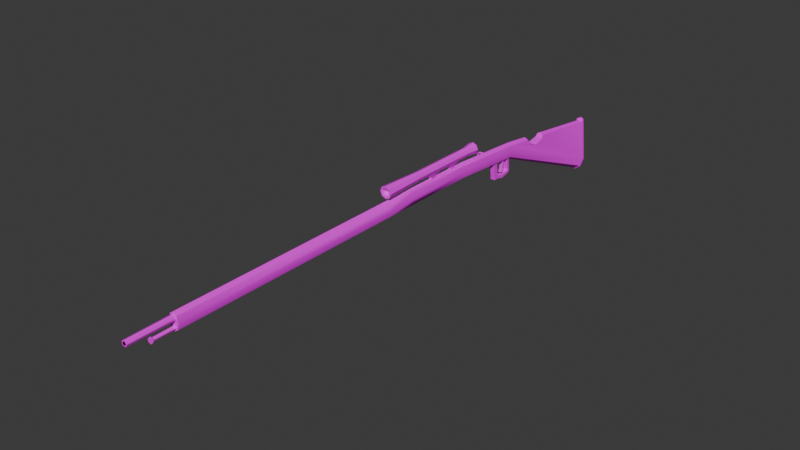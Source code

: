 # Source: musket.blend  (saved by Blender 4.0.36; exported with 4.5.12 LTS)
import bpy
from mathutils import Matrix  # noqa: F401  (used for matrix-valued properties, if any)

bpy.ops.wm.read_factory_settings(use_empty=True)
scene = bpy.context.scene
scene.name = 'Scene'

# ---- collections
col_collection = bpy.data.collections.new('Collection'); scene.collection.children.link(col_collection)

# ---- images (referenced by path relative to the original .blend; pixels are not part of the script)
import os
ASSET_DIR = os.environ.get("B2B_ASSET_DIR", "")  # directory of the original .blend (textures are referenced by path, not embedded)
HERE = os.path.dirname(os.path.abspath(__file__))  # packed textures are extracted next to this script under _unpacked/

def load_image(name, relpath, width, height, colorspace="sRGB"):
    """Load a texture the original file referenced (path relative to the .blend, or extracted next to this script)."""
    p = next((c for c in (os.path.join(HERE, relpath), os.path.join(ASSET_DIR, relpath)) if relpath and os.path.exists(c)), "")
    if p:
        img = bpy.data.images.load(p, check_existing=True)
        img.name = name
    else:  # same state as the original file: an image datablock whose file is absent (Cycles renders it pink)
        img = bpy.data.images.new(name, width, height)
        img.source = "FILE"
        img.filepath = "//" + (relpath or name)
    img.colorspace_settings.name = colorspace
    return img
img_imphenziapalette01_png = load_image('ImphenziaPalette01.png', 'ImphenziaPalette01.png', 1024, 1024, 'sRGB')

# ---- materials (node trees are filled in below, after node groups)
mat_material_001 = bpy.data.materials.new('Material.001')
mat_material_001.use_transparent_shadow = False
mat_outlines = bpy.data.materials.new('outlines')

# ---- node groups
ng_auto_smooth = bpy.data.node_groups.new('Auto Smooth', 'GeometryNodeTree')
_s = ng_auto_smooth.interface.new_socket(name='Geometry', in_out='OUTPUT', socket_type='NodeSocketGeometry')
_s = ng_auto_smooth.interface.new_socket(name='Geometry', in_out='INPUT', socket_type='NodeSocketGeometry')
_s = ng_auto_smooth.interface.new_socket(name='Angle', in_out='INPUT', socket_type='NodeSocketFloat')
_s.subtype = 'ANGLE'
_s.min_value = 0.0
_s.max_value = 3.142
ng_auto_smooth.is_modifier = True
_N = ng_auto_smooth.nodes; _L = ng_auto_smooth.links
n0 = _N.new('NodeGroupOutput'); n0.name = 'Group Output'; n0.location = (480, -100)
n1 = _N.new('NodeGroupInput'); n1.name = 'Group Input'; n1.location = (-420, -300)
n2 = _N.new('NodeGroupInput'); n2.name = 'Group Input.001'; n2.location = (-60, -100)
n3 = _N.new('GeometryNodeSetShadeSmooth'); n3.name = 'Set Shade Smooth'; n3.location = (120, -100)
n3.domain = 'EDGE'
n4 = _N.new('GeometryNodeSetShadeSmooth'); n4.name = 'Set Shade Smooth.001'; n4.location = (300, -100)
n5 = _N.new('GeometryNodeInputMeshEdgeAngle'); n5.name = 'Edge Angle'; n5.location = (-420, -220)
n6 = _N.new('GeometryNodeInputEdgeSmooth'); n6.name = 'Is Edge Smooth'; n6.location = (-60, -160)
n7 = _N.new('GeometryNodeInputShadeSmooth'); n7.name = 'Is Face Smooth'; n7.location = (-240, -340)
n8 = _N.new('FunctionNodeBooleanMath'); n8.name = 'Boolean Math'; n8.location = (-60, -220)
n9 = _N.new('FunctionNodeCompare'); n9.name = 'Compare'; n9.location = (-240, -180)
n9.operation = 'LESS_EQUAL'
_L.new(n5.outputs[0], n9.inputs[0])
_L.new(n4.outputs[0], n0.inputs[0])
_L.new(n1.outputs[1], n9.inputs[1])
_L.new(n9.outputs[0], n8.inputs[0])
_L.new(n7.outputs[0], n8.inputs[1])
_L.new(n2.outputs[0], n3.inputs[0])
_L.new(n6.outputs[0], n3.inputs[1])
_L.new(n3.outputs[0], n4.inputs[0])
_L.new(n8.outputs[0], n3.inputs[2])
n0.is_active_output = True

# ---- material node trees
mat_material_001.use_nodes = True; mat_material_001.node_tree.nodes.clear()
_N = mat_material_001.node_tree.nodes; _L = mat_material_001.node_tree.links
n0 = _N.new('ShaderNodeBsdfPrincipled'); n0.name = 'Principled BSDF'; n0.location = (10, 300)
n0.inputs[3].default_value = 1.45
n1 = _N.new('ShaderNodeOutputMaterial'); n1.name = 'Material Output'; n1.location = (300, 300)
n2 = _N.new('ShaderNodeTexImage'); n2.name = 'Image Texture'; n2.location = (-385, 40)
n2.image = img_imphenziapalette01_png
_L.new(n0.outputs[0], n1.inputs[0])
_L.new(n2.outputs[0], n0.inputs[0])
n1.is_active_output = True
mat_outlines.use_nodes = True; mat_outlines.node_tree.nodes.clear()
_N = mat_outlines.node_tree.nodes; _L = mat_outlines.node_tree.links
n0 = _N.new('ShaderNodeOutputMaterial'); n0.name = 'Material Output'; n0.location = (300, 300)
n0.target = 'CYCLES'
n1 = _N.new('ShaderNodeEmission'); n1.name = 'Emission'; n1.location = (10, 300)
n1.inputs[0].default_value = (0.0, 0.0, 0.0, 1.0)
n2 = _N.new('ShaderNodeOutputMaterial'); n2.name = 'Material Output.001'; n2.location = (0, 0)
n2.target = 'EEVEE'
n3 = _N.new('ShaderNodeMixShader'); n3.name = 'Mix Shader'; n3.location = (0, 0)
n3.label = 'Disable Shadow'
n3.hide = True
n4 = _N.new('ShaderNodeLightPath'); n4.name = 'Light Path'; n4.location = (0, 0)
n4.hide = True
n5 = _N.new('ShaderNodeBsdfTransparent'); n5.name = 'Transparent BSDF'; n5.location = (0, 0)
n5.hide = True
_L.new(n1.outputs[0], n0.inputs[0])
_L.new(n1.outputs[0], n3.inputs[1])
_L.new(n3.outputs[0], n2.inputs[0])
_L.new(n4.outputs[1], n3.inputs[0])
_L.new(n5.outputs[0], n3.inputs[2])
n0.is_active_output = True

# ---- world
world_world = bpy.data.worlds.new('World'); scene.world = world_world
world_world.use_nodes = True; world_world.node_tree.nodes.clear()
_N = world_world.node_tree.nodes; _L = world_world.node_tree.links
n0 = _N.new('ShaderNodeOutputWorld'); n0.name = 'World Output'; n0.location = (300, 300)
n1 = _N.new('ShaderNodeBackground'); n1.name = 'Background'; n1.location = (10, 300)
n1.inputs[0].default_value = (0.05088, 0.05088, 0.05088, 1.0)
_L.new(n1.outputs[0], n0.inputs[0])
n0.is_active_output = True
world_world.color = (0.05088, 0.05088, 0.05088)
world_world.use_sun_shadow = False
world_world.sun_shadow_jitter_overblur = 0.0

# ---- meshes
me_cylinder = bpy.data.meshes.new('Cylinder')
me_cylinder.from_pydata([(4.915e-08, 0.1507, -0.06811), (-3.228e-08, -0.09916, -0.06811), (-0.02882, 0.1507, -0.04816), (-0.02882, -0.09916, -0.04816), (-0.04076, 0.1507, 1.143e-08), (-0.04076, -0.09916, -8.078e-09), (-0.02882, 0.1507, 0.04816), (-0.02882, -0.09916, 0.04816), (4.915e-08, 0.1507, 0.06811), (-3.228e-08, -0.09916, 0.06811), (0.02882, 0.1507, 0.04816), (0.02882, -0.09916, 0.04816), (0.04076, 0.1507, 1.143e-08), (0.04076, -0.09916, -8.078e-09), (0.02882, 0.1507, -0.04816), (0.02882, -0.09916, -0.04816), (-6.436e-07, -1.975, -0.06811), (-0.02883, -1.975, -0.04816), (-0.04077, -1.975, -2.317e-07), (-0.02883, -1.975, 0.04816), (-6.436e-07, -1.975, 0.06811), (0.02882, -1.975, 0.04816), (0.04076, -1.975, -2.317e-07), (0.02882, -1.975, -0.04816), (2.444e-07, 0.75, -0.06811), (-0.02882, 0.75, -0.04816), (-0.04076, 0.75, 8.287e-08), (-0.02882, 0.75, 0.04816), (2.444e-07, 0.75, 0.06811), (0.02883, 0.75, 0.04816), (0.04076, 0.75, 8.287e-08), (0.02883, 0.75, -0.04816), (4.453e-07, 1.367, -0.1063), (-0.02882, 1.367, -0.08632), (-0.04076, 1.367, -0.03816), (-0.02882, 1.367, 0.01), (4.453e-07, 1.367, 0.02995), (0.02883, 1.367, 0.01), (0.04076, 1.367, -0.03816), (0.02883, 1.367, -0.08632), (1.605e-07, 2.401, -0.5404), (-0.04285, 2.406, -0.5111), (-0.06061, 2.416, -0.4404), (-0.02425, 2.427, -0.1166), (1.714e-07, 2.432, -0.1056), (0.02425, 2.427, -0.1166), (0.06061, 2.416, -0.4404), (0.04285, 2.406, -0.5111), (0.01899, 1.202, -0.1065), (0.01899, 1.202, -0.06856), (0.01899, 1.164, -0.1065), (0.01899, 1.164, -0.06856), (-0.01899, 1.202, -0.1065), (-0.01899, 1.202, -0.06856), (-0.01899, 1.164, -0.1065), (-0.01899, 1.164, -0.06856), (0.01899, 1.175, -0.1954), (0.01899, 1.213, -0.1954), (-0.01899, 1.175, -0.1954), (-0.01899, 1.213, -0.1954), (0.01899, 1.175, -0.2198), (0.01899, 1.213, -0.2198), (-0.01899, 1.175, -0.2198), (-0.01899, 1.213, -0.2198), (0.01899, 1.278, -0.2102), (-0.01899, 1.278, -0.2102), (0.01899, 1.278, -0.2346), (-0.01899, 1.278, -0.2346), (0.01899, 1.348, -0.1943), (-0.01899, 1.348, -0.1943), (0.01899, 1.348, -0.2187), (-0.01899, 1.348, -0.2187), (0.01899, 1.367, -0.1848), (-0.01899, 1.367, -0.1848), (0.01899, 1.367, -0.2092), (-0.01899, 1.367, -0.2092), (0.01899, 1.338, -0.09364), (-0.01899, 1.338, -0.09364), (0.01899, 1.357, -0.0841), (-0.01899, 1.357, -0.0841), (-0.016, 1.282, -0.06363), (-0.016, 1.282, -0.159), (-0.016, 1.295, -0.06363), (-0.016, 1.295, -0.159), (0.01756, 1.282, -0.06363), (0.01756, 1.282, -0.159), (0.01756, 1.295, -0.06363), (0.01756, 1.295, -0.159), (-0.016, 1.27, -0.1882), (-0.016, 1.283, -0.1882), (0.01756, 1.283, -0.1882), (0.01756, 1.27, -0.1882), (0.03457, 0.8066, 0.1349), (0.03355, -0.101, 0.1349), (0.02445, 0.8066, 0.1104), (0.02372, -0.101, 0.1111), (3.108e-07, 0.8066, 0.1003), (1.571e-08, -0.101, 0.1013), (0.02372, -0.101, 0.1586), (0.02445, 0.8066, 0.1593), (1.621e-08, -0.101, 0.1684), (3.108e-07, 0.8066, 0.1694), (-0.02372, -0.101, 0.1586), (-0.02445, 0.8066, 0.1593), (-0.03355, -0.101, 0.1349), (-0.03457, 0.8066, 0.1349), (-0.02372, -0.101, 0.1111), (-0.02445, 0.8066, 0.1104), (0.02445, 0.2487, 0.1104), (1.29e-07, 0.2487, 0.1003), (0.03457, 0.2487, 0.1349), (0.02445, 0.2487, 0.1593), (1.29e-07, 0.2487, 0.1694), (-0.02445, 0.2487, 0.1593), (-0.03457, 0.2487, 0.1349), (-0.02445, 0.2487, 0.1104), (0.03331, 0.9002, 0.1349), (0.02355, 0.9002, 0.1113), (3.425e-07, 0.9002, 0.1016), (0.02355, 0.9002, 0.1584), (3.425e-07, 0.9002, 0.1682), (-0.02355, 0.9002, 0.1584), (-0.03331, 0.9002, 0.1349), (-0.02355, 0.9002, 0.1113), (1.653e-07, 0.3603, 0.1071), (2.017e-07, 0.4718, 0.1071), (2.38e-07, 0.5834, 0.1071), (2.744e-07, 0.695, 0.1071), (0.02445, 0.695, 0.1071), (0.02445, 0.5834, 0.1071), (0.02445, 0.4718, 0.1071), (0.02445, 0.3603, 0.1071), (0.03457, 0.695, 0.1349), (0.03457, 0.5834, 0.1349), (0.03457, 0.4718, 0.1349), (0.03457, 0.3603, 0.1349), (0.02445, 0.695, 0.1593), (0.02445, 0.5834, 0.1593), (0.02445, 0.4718, 0.1593), (0.02445, 0.3603, 0.1593), (2.744e-07, 0.695, 0.1694), (2.38e-07, 0.5834, 0.1694), (2.017e-07, 0.4718, 0.1694), (1.653e-07, 0.3603, 0.1694), (-0.02445, 0.695, 0.1593), (-0.02445, 0.5834, 0.1593), (-0.02445, 0.4718, 0.1593), (-0.02445, 0.3603, 0.1593), (-0.03457, 0.695, 0.1349), (-0.03457, 0.5834, 0.1349), (-0.03457, 0.4718, 0.1349), (-0.03457, 0.3603, 0.1349), (-0.02445, 0.695, 0.1071), (-0.02445, 0.5834, 0.1071), (-0.02445, 0.4718, 0.1071), (-0.02445, 0.3603, 0.1071), (1.759e-07, 0.3889, 0.08047), (1.936e-07, 0.4432, 0.08047), (2.498e-07, 0.6151, 0.08047), (2.654e-07, 0.6633, 0.08047), (0.01055, 0.6633, 0.08047), (0.01055, 0.6151, 0.08047), (0.01191, 0.4432, 0.08047), (0.01191, 0.3889, 0.08047), (-0.01055, 0.6633, 0.08047), (-0.01055, 0.6151, 0.08047), (-0.01191, 0.4432, 0.08047), (-0.01191, 0.3889, 0.08047), (1.759e-07, 0.3889, 0.05823), (1.936e-07, 0.4432, 0.05823), (2.498e-07, 0.6151, 0.05823), (2.654e-07, 0.6633, 0.05823), (0.01055, 0.6633, 0.05823), (0.01055, 0.6151, 0.05823), (0.01191, 0.4432, 0.05823), (0.01191, 0.3889, 0.05823), (-0.01055, 0.6633, 0.05823), (-0.01055, 0.6151, 0.05823), (-0.01191, 0.4432, 0.05823), (-0.01191, 0.3889, 0.05823), (-7.671e-07, -2.325, 0.04758), (-6.459e-07, -1.953, 0.05076), (-0.01599, -2.325, 0.04096), (-0.01599, -1.953, 0.04414), (-0.02261, -2.325, 0.02497), (-0.02261, -1.953, 0.02815), (-0.01599, -2.325, 0.008985), (-0.01599, -1.953, 0.01217), (-7.671e-07, -2.325, 0.002364), (-6.459e-07, -1.953, 0.005544), (0.01599, -2.325, 0.008985), (0.01599, -1.953, 0.01217), (0.02261, -2.325, 0.02497), (0.02261, -1.953, 0.02815), (0.01599, -2.325, 0.04096), (0.01599, -1.953, 0.04414), (-7.035e-07, -2.137, -0.02817), (-6.318e-07, -1.917, -0.02629), (-0.009451, -2.137, -0.03209), (-0.009451, -1.917, -0.03021), (-0.01337, -2.137, -0.04154), (-0.01337, -1.917, -0.03966), (-0.009451, -2.137, -0.05099), (-0.009451, -1.917, -0.04911), (-7.035e-07, -2.137, -0.0549), (-6.318e-07, -1.917, -0.05302), (0.00945, -2.137, -0.05099), (0.00945, -1.917, -0.04911), (0.01336, -2.137, -0.04154), (0.01336, -1.917, -0.03966), (0.00945, -2.137, -0.03209), (0.00945, -1.917, -0.03021), (-6.806e-07, -2.147, -0.01759), (-0.01693, -2.147, -0.02461), (-0.02394, -2.147, -0.04154), (-0.01693, -2.147, -0.05847), (-6.806e-07, -2.147, -0.06548), (0.01693, -2.147, -0.05847), (0.02394, -2.147, -0.04154), (0.01693, -2.147, -0.02461), (-6.827e-07, -2.153, -0.01759), (-0.01693, -2.153, -0.02461), (-0.02394, -2.153, -0.04154), (-0.01693, -2.153, -0.05847), (-6.827e-07, -2.153, -0.06548), (0.01693, -2.153, -0.05847), (0.02394, -2.153, -0.04154), (0.01693, -2.153, -0.02461), (0.04717, 0.9002, 0.1349), (0.03336, 0.9002, 0.1015), (3.414e-07, 0.9002, 0.0877), (0.03336, 0.9002, 0.1682), (3.414e-07, 0.9002, 0.182), (-0.03335, 0.9002, 0.1682), (-0.04717, 0.9002, 0.1349), (-0.03335, 0.9002, 0.1015), (0.03331, 0.8848, 0.1349), (0.02355, 0.8848, 0.1113), (3.375e-07, 0.8848, 0.1016), (0.02355, 0.8848, 0.1584), (3.375e-07, 0.8848, 0.1682), (-0.02355, 0.8848, 0.1584), (-0.03331, 0.8848, 0.1349), (-0.02355, 0.8848, 0.1113), (0.03452, -0.101, 0.1004), (0.04882, -0.101, 0.1349), (1.522e-08, -0.101, 0.08605), (0.03452, -0.101, 0.1694), (1.522e-08, -0.101, 0.1837), (-0.03452, -0.101, 0.1694), (-0.04882, -0.101, 0.1349), (-0.03452, -0.101, 0.1004), (0.02372, -0.06212, 0.1111), (0.03355, -0.06212, 0.1349), (2.837e-08, -0.06212, 0.1013), (0.02372, -0.06212, 0.1586), (2.886e-08, -0.06212, 0.1684), (-0.02372, -0.06212, 0.1586), (-0.03355, -0.06212, 0.1349), (-0.02372, -0.06212, 0.1111), (-0.05222, 1.077, 0.01549), (-0.04468, 1.085, 0.02362), (-0.04468, 1.077, 0.03176), (-0.04468, 1.072, 0.02938), (-0.04468, 1.069, 0.02362), (-0.04468, 1.083, 0.02938), (-0.0362, 1.072, 0.02938), (-0.02059, 1.072, 0.02942), (-0.0362, 1.077, 0.03176), (-0.02059, 1.077, 0.03182), (-0.0362, 1.083, 0.02938), (-0.02059, 1.083, 0.02942), (-0.0362, 1.085, 0.02362), (-0.02059, 1.086, 0.02362), (-0.0362, 1.083, 0.01787), (-0.02059, 1.083, 0.01783), (-0.0362, 1.077, 0.01549), (-0.02059, 1.077, 0.01543), (-0.0362, 1.072, 0.01787), (-0.02059, 1.072, 0.01783), (-0.0362, 1.069, 0.02362), (-0.02059, 1.069, 0.02362), (-0.05222, 1.072, 0.02938), (-0.05222, 1.077, 0.03176), (-0.05222, 1.083, 0.02938), (-0.05222, 1.069, 0.02362), (-0.05222, 1.072, 0.01787), (-0.05222, 1.083, 0.01787), (-0.05222, 1.085, 0.02362), (-0.04468, 1.072, 0.01787), (-0.04468, 1.077, 0.01549), (-0.04468, 1.083, 0.01787), (-0.05557, 1.069, 0.02349), (-0.05631, 1.072, 0.0292), (-0.05483, 1.083, 0.01779), (-0.05452, 1.077, 0.01543), (-0.05483, 1.072, 0.01779), (-0.05662, 1.077, 0.03156), (-0.05631, 1.083, 0.0292), (-0.05557, 1.085, 0.02349), (-0.05888, 1.069, 0.02293), (-0.06035, 1.072, 0.02849), (-0.05741, 1.083, 0.01737), (-0.0568, 1.077, 0.01507), (-0.05741, 1.072, 0.01737), (-0.06095, 1.077, 0.0308), (-0.06035, 1.083, 0.02849), (-0.05888, 1.085, 0.02293), (-0.06208, 1.069, 0.02195), (-0.06426, 1.072, 0.02728), (-0.05991, 1.083, 0.01663), (-0.05901, 1.077, 0.01442), (-0.05991, 1.072, 0.01663), (-0.06516, 1.077, 0.02948), (-0.06426, 1.083, 0.02728), (-0.06208, 1.085, 0.02195), (-0.06514, 1.069, 0.02056), (-0.06798, 1.072, 0.02556), (-0.0623, 1.083, 0.01556), (-0.06112, 1.077, 0.01349), (-0.0623, 1.072, 0.01556), (-0.06916, 1.077, 0.02763), (-0.06798, 1.083, 0.02556), (-0.06514, 1.085, 0.02056), (-0.06799, 1.069, 0.01879), (-0.07145, 1.072, 0.02339), (-0.06453, 1.083, 0.0142), (-0.06309, 1.077, 0.0123), (-0.06453, 1.072, 0.0142), (-0.07288, 1.077, 0.02529), (-0.07145, 1.083, 0.02339), (-0.06799, 1.085, 0.01879), (-0.07058, 1.069, 0.01667), (-0.07461, 1.072, 0.02078), (-0.06656, 1.083, 0.01256), (-0.06489, 1.077, 0.01086), (-0.06656, 1.072, 0.01256), (-0.07628, 1.077, 0.02248), (-0.07461, 1.083, 0.02078), (-0.07058, 1.085, 0.01667), (-0.07289, 1.069, 0.01423), (-0.07741, 1.072, 0.01779), (-0.06837, 1.083, 0.01068), (-0.0665, 1.077, 0.009206), (-0.06837, 1.072, 0.01068), (-0.07928, 1.077, 0.01926), (-0.07741, 1.083, 0.01779), (-0.07289, 1.085, 0.01423), (-0.07486, 1.069, 0.01152), (-0.0798, 1.072, 0.01446), (-0.06992, 1.083, 0.008576), (-0.06787, 1.077, 0.007357), (-0.06992, 1.072, 0.008576), (-0.08184, 1.077, 0.01568), (-0.0798, 1.083, 0.01446), (-0.07486, 1.085, 0.01152), (-0.07646, 1.069, 0.008573), (-0.08174, 1.072, 0.01086), (-0.07118, 1.083, 0.00629), (-0.069, 1.077, 0.005345), (-0.07118, 1.072, 0.00629), (-0.08393, 1.077, 0.0118), (-0.08174, 1.083, 0.01086), (-0.07646, 1.085, 0.008573), (-0.07767, 1.069, 0.005445), (-0.0832, 1.072, 0.007029), (-0.07214, 1.083, 0.003862), (-0.06985, 1.077, 0.003206), (-0.07214, 1.072, 0.003862), (-0.08549, 1.077, 0.007685), (-0.0832, 1.083, 0.007029), (-0.07767, 1.085, 0.005445), (-0.07847, 1.069, 0.002187), (-0.08416, 1.072, 0.003045), (-0.07278, 1.083, 0.001329), (-0.07043, 1.077, 0.0009738), (-0.07278, 1.072, 0.001329), (-0.08651, 1.077, 0.003401), (-0.08416, 1.083, 0.003045), (-0.07847, 1.085, 0.002187), (-0.07884, 1.069, -0.03473), (-0.08459, 1.072, -0.03461), (-0.07309, 1.083, -0.03484), (-0.07071, 1.077, -0.03489), (-0.07309, 1.072, -0.03484), (-0.08697, 1.077, -0.03456), (-0.08459, 1.083, -0.03461), (-0.07884, 1.085, -0.03473), (-0.07909, 1.069, -0.04673), (-0.08484, 1.072, -0.04661), (-0.07334, 1.083, -0.04685), (-0.07096, 1.077, -0.0469), (-0.07334, 1.072, -0.04685), (-0.08722, 1.077, -0.04657), (-0.08484, 1.083, -0.04661), (-0.07909, 1.085, -0.04673), (-0.07917, 1.069, -0.05069), (-0.08872, 1.072, -0.05057), (-0.06962, 1.083, -0.05081), (-0.06567, 1.077, -0.05086), (-0.06962, 1.072, -0.05081), (-0.09267, 1.077, -0.05052), (-0.08872, 1.083, -0.05057), (-0.07917, 1.085, -0.05069), (-0.07921, 1.069, -0.05379), (-0.08875, 1.072, -0.05367), (-0.06966, 1.083, -0.05391), (-0.06571, 1.077, -0.05396), (-0.06966, 1.072, -0.05391), (-0.09271, 1.077, -0.05362), (-0.08875, 1.083, -0.05367), (-0.07921, 1.085, -0.05379), (-0.07924, 1.07, -0.05637), (-0.08783, 1.072, -0.05626), (-0.07065, 1.083, -0.05647), (-0.06709, 1.077, -0.05652), (-0.07065, 1.072, -0.05647), (-0.09139, 1.077, -0.05622), (-0.08783, 1.083, -0.05626), (-0.07924, 1.085, -0.05637), (-7.652e-07, -2.325, 0.03854), (-0.009592, -2.325, 0.03456), (-0.01357, -2.325, 0.02497), (-0.009592, -2.325, 0.01538), (-7.652e-07, -2.325, 0.01141), (0.009591, -2.325, 0.01538), (0.01356, -2.325, 0.02497), (0.009591, -2.325, 0.03456), (-7.646e-07, -2.323, 0.03854), (-0.009592, -2.323, 0.03456), (-0.01357, -2.323, 0.02497), (-0.009592, -2.323, 0.01538), (-7.646e-07, -2.323, 0.01141), (0.009591, -2.323, 0.01538), (0.01356, -2.323, 0.02497), (0.009591, -2.323, 0.03456), (-0.02779, 1.607, -0.01873), (-0.04097, 1.72, -0.0943), (-0.02914, 1.813, -0.06331), (-0.02687, 1.821, -0.04422), (-0.03244, 1.626, -0.06331), (0.02779, 1.607, -0.01873), (0.03407, 1.797, -0.06998), (0.03187, 1.813, -0.06331), (0.02687, 1.821, -0.04422), (0.03677, 1.623, -0.05714), (0.0374, 1.626, -0.06331), (0.03363, 1.72, -0.0943), (-0.01048, 1.825, -0.03343), (-0.005347, 1.601, -0.002375), (3.269e-07, 1.827, -0.02867), (3.855e-07, 1.599, 0.0003233), (0.01648, 1.823, -0.0395), (0.02234, 1.606, -0.016), (1.668e-07, 2.41, -0.5549), (-0.04593, 2.415, -0.5235), (0.04593, 2.415, -0.5235), (-0.06496, 2.427, -0.4477), (-0.02599, 2.438, -0.1007), (1.785e-07, 2.443, -0.0889), (0.02599, 2.438, -0.1007), (0.06496, 2.427, -0.4477), (1.959e-07, 2.429, -0.5562), (-0.04593, 2.434, -0.5247), (0.04593, 2.434, -0.5247), (-0.06496, 2.446, -0.4489), (-0.02599, 2.457, -0.1019), (2.076e-07, 2.462, -0.09013), (0.02599, 2.457, -0.1019), (0.06496, 2.446, -0.4489)], [], [(0, 1, 3, 2), (2, 3, 5, 4), (4, 5, 7, 6), (6, 7, 9, 8), (8, 9, 11, 10), (10, 11, 13, 12), (5, 7, 9, 11, 13, 15, 1, 3), (12, 13, 15, 14), (14, 15, 1, 0), (14, 0, 2, 4, 6, 8, 10, 12), (1, 15, 23, 16), (1, 16, 17, 3), (5, 18, 19, 7), (11, 21, 22, 13), (7, 19, 20, 9), (15, 13, 22, 23), (3, 17, 18, 5), (9, 20, 21, 11), (8, 28, 27, 6), (14, 31, 30, 12), (4, 26, 25, 2), (10, 29, 28, 8), (0, 24, 31, 14), (2, 25, 24, 0), (6, 27, 26, 4), (12, 30, 29, 10), (22, 21, 20, 19, 18, 17, 16, 23), (24, 32, 39, 31), (35, 436, 440, 437, 438, 439, 43, 42, 34), (30, 38, 37, 29), (28, 36, 35, 27), (26, 34, 33, 25), (31, 39, 38, 30), (29, 37, 36, 28), (27, 35, 34, 26), (25, 33, 32, 24), (44, 459, 458, 43), (33, 41, 40, 32), (32, 40, 47, 39), (45, 444, 443, 442, 447, 446, 445, 441, 37, 38, 46), (43, 439, 448, 450, 44), (36, 451, 449, 436, 35), (34, 42, 41, 33), (39, 47, 46, 38), (44, 450, 452, 444, 45), (37, 441, 453, 451, 36), (48, 49, 51, 50), (50, 51, 55, 54), (54, 55, 53, 52), (52, 53, 49, 48), (54, 52, 59, 58), (55, 51, 49, 53), (58, 59, 63, 62), (52, 48, 57, 59), (50, 54, 58, 56), (48, 50, 56, 57), (60, 62, 63, 61), (57, 56, 60, 61), (57, 61, 66, 64), (56, 58, 62, 60), (64, 66, 70, 68), (61, 63, 67, 66), (59, 57, 64, 65), (63, 59, 65, 67), (71, 69, 73, 75), (66, 67, 71, 70), (67, 65, 69, 71), (65, 64, 68, 69), (73, 72, 74, 75), (69, 68, 76, 77), (68, 70, 74, 72), (70, 71, 75, 74), (77, 76, 78, 79), (68, 72, 78, 76), (73, 69, 77, 79), (72, 73, 79, 78), (80, 82, 83, 81), (82, 86, 87, 83), (86, 84, 85, 87), (84, 80, 81, 85), (82, 80, 84, 86), (83, 89, 88, 81), (90, 91, 88, 89), (81, 88, 91, 85), (87, 90, 89, 83), (85, 91, 90, 87), (128, 94, 92, 132), (127, 96, 94, 128), (132, 92, 99, 136), (136, 99, 101, 140), (140, 101, 103, 144), (144, 103, 105, 148), (104, 106, 259, 258), (148, 105, 107, 152), (152, 107, 96, 127), (103, 101, 232, 233), (251, 115, 109, 246), (250, 114, 115, 251), (249, 113, 114, 250), (248, 112, 113, 249), (247, 111, 112, 248), (245, 110, 111, 247), (246, 109, 108, 244), (244, 108, 110, 245), (118, 123, 243, 238), (96, 107, 235, 230), (99, 92, 228, 231), (105, 103, 233, 234), (94, 96, 230, 229), (92, 94, 229, 228), (101, 99, 231, 232), (107, 105, 234, 235), (115, 155, 124, 109), (129, 126, 158, 161), (154, 153, 126, 125), (126, 153, 165, 158), (114, 151, 155, 115), (151, 150, 154, 155), (150, 149, 153, 154), (149, 148, 152, 153), (113, 147, 151, 114), (147, 146, 150, 151), (146, 145, 149, 150), (145, 144, 148, 149), (112, 143, 147, 113), (143, 142, 146, 147), (142, 141, 145, 146), (141, 140, 144, 145), (111, 139, 143, 112), (139, 138, 142, 143), (138, 137, 141, 142), (137, 136, 140, 141), (110, 135, 139, 111), (135, 134, 138, 139), (134, 133, 137, 138), (133, 132, 136, 137), (109, 124, 131, 108), (125, 130, 162, 157), (125, 126, 129, 130), (154, 125, 157, 166), (108, 131, 135, 110), (131, 130, 134, 135), (130, 129, 133, 134), (129, 128, 132, 133), (157, 162, 174, 169), (165, 164, 176, 177), (166, 157, 169, 178), (163, 156, 168, 175), (130, 131, 163, 162), (155, 154, 166, 167), (152, 127, 159, 164), (127, 128, 160, 159), (124, 155, 167, 156), (131, 124, 156, 163), (128, 129, 161, 160), (153, 152, 164, 165), (179, 178, 169, 168), (177, 176, 171, 170), (168, 169, 174, 175), (170, 171, 172, 173), (158, 165, 177, 170), (167, 166, 178, 179), (161, 158, 170, 173), (160, 161, 173, 172), (164, 159, 171, 176), (156, 167, 179, 168), (159, 160, 172, 171), (162, 163, 175, 174), (180, 181, 183, 182), (182, 183, 185, 184), (184, 185, 187, 186), (186, 187, 189, 188), (188, 189, 191, 190), (190, 191, 193, 192), (189, 187, 185, 183, 181, 195, 193, 191), (192, 193, 195, 194), (194, 195, 181, 180), (194, 180, 182, 184, 186, 188, 190, 192), (196, 197, 199, 198), (198, 199, 201, 200), (200, 201, 203, 202), (202, 203, 205, 204), (204, 205, 207, 206), (206, 207, 209, 208), (205, 203, 201, 199, 197, 211, 209, 207), (208, 209, 211, 210), (210, 211, 197, 196), (202, 204, 216, 215), (218, 219, 227, 226), (208, 210, 219, 218), (198, 200, 214, 213), (204, 206, 217, 216), (210, 196, 212, 219), (196, 198, 213, 212), (200, 202, 215, 214), (206, 208, 218, 217), (227, 220, 221, 222, 223, 224, 225, 226), (216, 217, 225, 224), (214, 215, 223, 222), (212, 213, 221, 220), (219, 212, 220, 227), (217, 218, 226, 225), (215, 216, 224, 223), (213, 214, 222, 221), (117, 116, 228, 229), (118, 117, 229, 230), (116, 119, 231, 228), (119, 120, 232, 231), (120, 121, 233, 232), (121, 122, 234, 233), (122, 123, 235, 234), (123, 118, 230, 235), (239, 236, 237, 238, 243, 242, 241, 240), (122, 121, 241, 242), (120, 119, 239, 240), (117, 118, 238, 237), (123, 122, 242, 243), (121, 120, 240, 241), (119, 116, 236, 239), (116, 117, 237, 236), (93, 95, 244, 245), (95, 97, 246, 244), (98, 93, 245, 247), (100, 98, 247, 248), (102, 100, 248, 249), (104, 102, 249, 250), (106, 104, 250, 251), (97, 106, 251, 246), (254, 252, 253, 255, 256, 257, 258, 259), (100, 102, 257, 256), (93, 98, 255, 253), (95, 93, 253, 252), (106, 97, 254, 259), (102, 104, 258, 257), (98, 100, 256, 255), (97, 95, 252, 254), (289, 264, 285, 286), (267, 266, 280, 281), (290, 289, 286, 260), (269, 268, 266, 267), (273, 271, 269, 267, 281, 279, 277, 275), (265, 261, 288, 284), (271, 270, 268, 269), (280, 266, 263, 264), (273, 272, 270, 271), (263, 262, 283, 282), (275, 274, 272, 273), (291, 290, 260, 287), (277, 276, 274, 275), (279, 278, 276, 277), (276, 278, 289, 290), (281, 280, 278, 279), (270, 272, 261, 265), (268, 270, 265, 262), (262, 265, 284, 283), (274, 276, 290, 291), (261, 291, 287, 288), (278, 280, 264, 289), (264, 263, 282, 285), (266, 268, 262, 263), (272, 274, 291, 261), (284, 288, 299, 298), (292, 293, 301, 300), (282, 283, 297, 293), (287, 260, 295, 294), (286, 285, 292, 296), (283, 284, 298, 297), (260, 286, 296, 295), (285, 282, 293, 292), (288, 287, 294, 299), (304, 300, 308, 312), (299, 294, 302, 307), (298, 299, 307, 306), (293, 297, 305, 301), (294, 295, 303, 302), (296, 292, 300, 304), (297, 298, 306, 305), (295, 296, 304, 303), (310, 311, 319, 318), (305, 306, 314, 313), (303, 304, 312, 311), (300, 301, 309, 308), (307, 302, 310, 315), (306, 307, 315, 314), (301, 305, 313, 309), (302, 303, 311, 310), (323, 318, 326, 331), (312, 308, 316, 320), (313, 314, 322, 321), (311, 312, 320, 319), (308, 309, 317, 316), (315, 310, 318, 323), (314, 315, 323, 322), (309, 313, 321, 317), (327, 328, 336, 335), (322, 323, 331, 330), (317, 321, 329, 325), (318, 319, 327, 326), (320, 316, 324, 328), (321, 322, 330, 329), (319, 320, 328, 327), (316, 317, 325, 324), (336, 332, 340, 344), (324, 325, 333, 332), (331, 326, 334, 339), (330, 331, 339, 338), (325, 329, 337, 333), (326, 327, 335, 334), (328, 324, 332, 336), (329, 330, 338, 337), (341, 345, 353, 349), (337, 338, 346, 345), (335, 336, 344, 343), (332, 333, 341, 340), (339, 334, 342, 347), (338, 339, 347, 346), (333, 337, 345, 341), (334, 335, 343, 342), (355, 350, 358, 363), (342, 343, 351, 350), (344, 340, 348, 352), (345, 346, 354, 353), (343, 344, 352, 351), (340, 341, 349, 348), (347, 342, 350, 355), (346, 347, 355, 354), (361, 362, 370, 369), (354, 355, 363, 362), (349, 353, 361, 357), (350, 351, 359, 358), (352, 348, 356, 360), (353, 354, 362, 361), (351, 352, 360, 359), (348, 349, 357, 356), (368, 364, 372, 376), (359, 360, 368, 367), (356, 357, 365, 364), (363, 358, 366, 371), (362, 363, 371, 370), (357, 361, 369, 365), (358, 359, 367, 366), (360, 356, 364, 368), (378, 379, 387, 386), (369, 370, 378, 377), (367, 368, 376, 375), (364, 365, 373, 372), (371, 366, 374, 379), (370, 371, 379, 378), (365, 369, 377, 373), (366, 367, 375, 374), (380, 381, 389, 388), (373, 377, 385, 381), (374, 375, 383, 382), (376, 372, 380, 384), (377, 378, 386, 385), (375, 376, 384, 383), (372, 373, 381, 380), (379, 374, 382, 387), (392, 388, 396, 400), (387, 382, 390, 395), (386, 387, 395, 394), (381, 385, 393, 389), (382, 383, 391, 390), (384, 380, 388, 392), (385, 386, 394, 393), (383, 384, 392, 391), (398, 399, 407, 406), (393, 394, 402, 401), (391, 392, 400, 399), (388, 389, 397, 396), (395, 390, 398, 403), (394, 395, 403, 402), (389, 393, 401, 397), (390, 391, 399, 398), (411, 406, 414, 419), (400, 396, 404, 408), (401, 402, 410, 409), (399, 400, 408, 407), (396, 397, 405, 404), (403, 398, 406, 411), (402, 403, 411, 410), (397, 401, 409, 405), (418, 419, 414, 415, 416, 412, 413, 417), (410, 411, 419, 418), (405, 409, 417, 413), (406, 407, 415, 414), (408, 404, 412, 416), (409, 410, 418, 417), (407, 408, 416, 415), (404, 405, 413, 412), (427, 426, 425, 424, 423, 422, 421, 420), (435, 434, 433, 432, 431, 430, 429, 428), (460, 468, 467, 459), (47, 456, 461, 46), (42, 457, 455, 41), (45, 460, 459, 44), (41, 455, 454, 40), (43, 458, 457, 42), (40, 454, 456, 47), (46, 461, 460, 45), (468, 469, 464, 462, 463, 465, 466, 467), (458, 466, 465, 457), (454, 462, 464, 456), (461, 469, 468, 460), (459, 467, 466, 458), (457, 465, 463, 455), (455, 463, 462, 454), (456, 464, 469, 461), (449, 451, 453, 436), (445, 440, 436, 441), (437, 440, 446, 447), (453, 441, 436), (446, 440, 445), (443, 438, 437, 447, 442), (450, 448, 439, 444, 452), (444, 439, 438, 443)])
me_cylinder.polygons.foreach_set('use_smooth', [True] * 416)
_uv = me_cylinder.uv_layers.new(name='UVMap')
_uv.uv.foreach_set('vector', [0.9392, 0.5456, 0.9392, 0.5456, 0.9392, 0.5456, 0.9392, 0.5456, 0.9392, 0.5456, 0.9392, 0.5456, 0.9392, 0.5456, 0.9392, 0.5456, 0.9392, 0.5456, 0.9392, 0.5456, 0.9392, 0.5456, 0.9392, 0.5456, 0.9392, 0.5456, 0.9392, 0.5456, 0.9392, 0.5456, 0.9392, 0.5456, 0.9392, 0.5456, 0.9392, 0.5456, 0.9392, 0.5456, 0.9392, 0.5456, 0.9392, 0.5456, 0.9392, 0.5456, 0.9392, 0.5456, 0.9392, 0.5456, 0.9392, 0.5456, 0.9392, 0.5456, 0.9392, 0.5456, 0.9392, 0.5456, 0.9392, 0.5456, 0.9392, 0.5456, 0.9392, 0.5456, 0.9392, 0.5456, 0.9392, 0.5456, 0.9392, 0.5456, 0.9392, 0.5456, 0.9392, 0.5456, 0.9392, 0.5456, 0.9392, 0.5456, 0.9392, 0.5456, 0.9392, 0.5456, 0.9392, 0.5456, 0.9392, 0.5456, 0.9392, 0.5456, 0.9392, 0.5456, 0.9392, 0.5456, 0.9392, 0.5456, 0.9392, 0.5456, 0.9392, 0.5456, 0.9392, 0.5456, 0.9392, 0.5456, 0.9392, 0.5456, 0.9392, 0.5456, 0.9392, 0.5456, 0.9392, 0.5456, 0.9392, 0.5456, 0.9392, 0.5456, 0.9392, 0.5456, 0.9392, 0.5456, 0.9392, 0.5456, 0.9392, 0.5456, 0.9392, 0.5456, 0.9392, 0.5456, 0.9392, 0.5456, 0.9392, 0.5456, 0.9392, 0.5456, 0.9392, 0.5456, 0.9392, 0.5456, 0.9392, 0.5456, 0.9392, 0.5456, 0.9392, 0.5456, 0.9392, 0.5456, 0.9392, 0.5456, 0.9392, 0.5456, 0.9392, 0.5456, 0.9392, 0.5456, 0.9392, 0.5456, 0.9392, 0.5456, 0.9392, 0.5456, 0.9392, 0.5456, 0.9392, 0.5456, 0.9392, 0.5456, 0.9392, 0.5456, 0.9392, 0.5456, 0.9392, 0.5456, 0.9392, 0.5456, 0.9392, 0.5456, 0.9392, 0.5456, 0.9392, 0.5456, 0.9392, 0.5456, 0.9392, 0.5456, 0.9392, 0.5456, 0.9392, 0.5456, 0.9392, 0.5456, 0.9392, 0.5456, 0.9392, 0.5456, 0.9392, 0.5456, 0.9392, 0.5456, 0.9392, 0.5456, 0.9392, 0.5456, 0.9392, 0.5456, 0.9392, 0.5456, 0.9392, 0.5456, 0.9392, 0.5456, 0.9392, 0.5456, 0.9392, 0.5456, 0.9392, 0.5456, 0.9392, 0.5456, 0.9392, 0.5456, 0.9392, 0.5456, 0.9392, 0.5456, 0.9392, 0.5456, 0.9392, 0.5456, 0.9392, 0.5456, 0.9392, 0.5456, 0.9392, 0.5456, 0.9392, 0.5456, 0.9392, 0.5456, 0.9392, 0.5456, 0.9392, 0.5456, 0.9392, 0.5456, 0.9392, 0.5456, 0.9392, 0.5456, 0.9392, 0.5456, 0.9392, 0.5456, 0.9392, 0.5456, 0.9392, 0.5456, 0.9392, 0.5456, 0.9392, 0.5456, 0.9392, 0.5456, 0.9392, 0.5456, 0.9392, 0.5456, 0.9392, 0.5456, 0.9392, 0.5456, 0.9392, 0.5456, 0.9392, 0.5456, 0.9392, 0.5456, 0.9392, 0.5456, 0.9392, 0.5456, 0.9392, 0.5456, 0.9392, 0.5456, 0.9392, 0.5456, 0.9392, 0.5456, 0.9392, 0.5456, 0.9392, 0.5456, 0.9392, 0.5456, 0.9392, 0.5456, 0.9392, 0.5456, 0.9392, 0.5456, 0.9392, 0.5456, 0.9392, 0.5456, 0.9392, 0.5456, 0.9392, 0.5456, 0.9392, 0.5456, 0.9392, 0.5456, 0.9392, 0.5456, 0.9392, 0.5456, 0.9392, 0.5456, 0.9392, 0.5456, 0.9392, 0.5456, 0.9392, 0.5456, 0.9392, 0.5456, 0.9442, 0.4693, 0.9442, 0.4693, 0.9442, 0.4693, 0.9442, 0.4693, 0.9392, 0.5456, 0.9392, 0.5456, 0.9392, 0.5456, 0.9392, 0.5456, 0.9392, 0.5456, 0.9392, 0.5456, 0.9392, 0.5456, 0.9392, 0.5456, 0.9392, 0.5456, 0.9392, 0.5456, 0.9392, 0.5456, 0.9392, 0.5456, 0.9392, 0.5456, 0.9392, 0.5456, 0.9392, 0.5456, 0.9392, 0.5456, 0.9392, 0.5456, 0.9392, 0.5456, 0.9392, 0.5456, 0.9392, 0.5456, 0.9392, 0.5456, 0.9392, 0.5456, 0.9392, 0.5456, 0.9392, 0.5456, 0.9392, 0.5456, 0.9392, 0.5456, 0.9392, 0.5456, 0.9392, 0.5456, 0.9392, 0.5456, 0.9392, 0.5456, 0.9392, 0.5456, 0.9392, 0.5456, 0.9392, 0.5456, 0.9392, 0.5456, 0.9392, 0.5456, 0.9392, 0.5456, 0.9392, 0.5456, 0.9392, 0.5456, 0.9392, 0.5456, 0.9392, 0.5456, 0.9392, 0.5456, 0.9392, 0.5456, 0.9392, 0.5456, 0.9392, 0.5456, 0.9392, 0.5456, 0.9392, 0.5456, 0.9392, 0.5456, 0.5837, 0.9528, 0.5837, 0.9528, 0.5837, 0.9528, 0.5837, 0.9528, 0.5837, 0.9528, 0.5837, 0.9528, 0.5837, 0.9528, 0.5837, 0.9528, 0.5837, 0.9528, 0.5837, 0.9528, 0.5837, 0.9528, 0.5837, 0.9528, 0.5837, 0.9528, 0.5837, 0.9528, 0.5837, 0.9528, 0.5837, 0.9528, 0.5837, 0.9528, 0.5837, 0.9528, 0.5837, 0.9528, 0.5837, 0.9528, 0.5837, 0.9528, 0.5837, 0.9528, 0.5837, 0.9528, 0.5837, 0.9528, 0.5837, 0.9528, 0.5837, 0.9528, 0.5837, 0.9528, 0.5837, 0.9528, 0.5837, 0.9528, 0.5837, 0.9528, 0.5837, 0.9528, 0.5837, 0.9528, 0.5837, 0.9528, 0.5837, 0.9528, 0.5837, 0.9528, 0.5837, 0.9528, 0.5837, 0.9528, 0.5837, 0.9528, 0.5837, 0.9528, 0.5837, 0.9528, 0.5837, 0.9528, 0.5837, 0.9528, 0.5837, 0.9528, 0.5837, 0.9528, 0.5837, 0.9528, 0.5837, 0.9528, 0.5837, 0.9528, 0.5837, 0.9528, 0.5837, 0.9528, 0.5837, 0.9528, 0.5837, 0.9528, 0.5837, 0.9528, 0.5837, 0.9528, 0.5837, 0.9528, 0.5837, 0.9528, 0.5837, 0.9528, 0.5837, 0.9528, 0.5837, 0.9528, 0.5837, 0.9528, 0.5837, 0.9528, 0.5837, 0.9528, 0.5837, 0.9528, 0.5837, 0.9528, 0.5837, 0.9528, 0.5837, 0.9528, 0.5837, 0.9528, 0.5837, 0.9528, 0.5837, 0.9528, 0.5837, 0.9528, 0.5837, 0.9528, 0.5837, 0.9528, 0.5837, 0.9528, 0.5837, 0.9528, 0.5837, 0.9528, 0.5837, 0.9528, 0.5837, 0.9528, 0.5837, 0.9528, 0.5837, 0.9528, 0.5837, 0.9528, 0.5837, 0.9528, 0.5837, 0.9528, 0.5837, 0.9528, 0.5837, 0.9528, 0.5837, 0.9528, 0.5837, 0.9528, 0.5837, 0.9528, 0.5837, 0.9528, 0.5837, 0.9528, 0.5837, 0.9528, 0.5837, 0.9528, 0.5837, 0.9528, 0.5837, 0.9528, 0.5837, 0.9528, 0.5837, 0.9528, 0.5837, 0.9528, 0.5837, 0.9528, 0.5837, 0.9528, 0.5837, 0.9528, 0.5837, 0.9528, 0.5837, 0.9528, 0.5837, 0.9528, 0.5837, 0.9528, 0.5837, 0.9528, 0.5837, 0.9528, 0.5837, 0.9528, 0.5837, 0.9528, 0.5837, 0.9528, 0.5837, 0.9528, 0.5837, 0.9528, 0.5837, 0.9528, 0.5837, 0.9528, 0.5837, 0.9528, 0.5837, 0.9528, 0.5837, 0.9528, 0.5837, 0.9528, 0.5837, 0.9528, 0.5837, 0.9528, 0.5837, 0.9528, 0.5837, 0.9528, 0.5837, 0.9528, 0.5689, 0.9675, 0.5689, 0.9675, 0.5689, 0.9675, 0.5689, 0.9675, 0.5689, 0.9675, 0.5689, 0.9675, 0.5689, 0.9675, 0.5689, 0.9675, 0.5689, 0.9675, 0.5689, 0.9675, 0.5689, 0.9675, 0.5689, 0.9675, 0.5689, 0.9675, 0.5689, 0.9675, 0.5689, 0.9675, 0.5689, 0.9675, 0.5689, 0.9675, 0.5689, 0.9675, 0.5689, 0.9675, 0.5689, 0.9675, 0.5689, 0.9675, 0.5689, 0.9675, 0.5689, 0.9675, 0.5689, 0.9675, 0.5689, 0.9675, 0.5689, 0.9675, 0.5689, 0.9675, 0.5689, 0.9675, 0.5689, 0.9675, 0.5689, 0.9675, 0.5689, 0.9675, 0.5689, 0.9675, 0.5689, 0.9675, 0.5689, 0.9675, 0.5689, 0.9675, 0.5689, 0.9675, 0.5689, 0.9675, 0.5689, 0.9675, 0.5689, 0.9675, 0.5689, 0.9675, 0.5837, 0.943, 0.5837, 0.943, 0.5837, 0.943, 0.5837, 0.943, 0.5837, 0.943, 0.5837, 0.943, 0.5837, 0.943, 0.5837, 0.943, 0.5837, 0.943, 0.5837, 0.943, 0.5837, 0.943, 0.5837, 0.943, 0.5837, 0.943, 0.5837, 0.943, 0.5837, 0.943, 0.5837, 0.943, 0.5837, 0.943, 0.5837, 0.943, 0.5837, 0.943, 0.5837, 0.943, 0.5837, 0.943, 0.5837, 0.943, 0.5837, 0.943, 0.5837, 0.943, 0.5837, 0.943, 0.5837, 0.943, 0.5837, 0.943, 0.5837, 0.943, 0.5837, 0.943, 0.5837, 0.943, 0.5837, 0.943, 0.5837, 0.943, 0.5837, 0.943, 0.5837, 0.943, 0.5837, 0.943, 0.5837, 0.943, 0.5837, 0.943, 0.5837, 0.943, 0.5837, 0.943, 0.5837, 0.943, 0.5837, 0.943, 0.5837, 0.943, 0.5837, 0.943, 0.5837, 0.943, 0.5837, 0.943, 0.5837, 0.943, 0.5837, 0.943, 0.5837, 0.943, 0.5837, 0.943, 0.5837, 0.943, 0.5837, 0.943, 0.5837, 0.943, 0.5837, 0.943, 0.5837, 0.943, 0.5837, 0.943, 0.5837, 0.943, 0.5837, 0.943, 0.5837, 0.943, 0.5837, 0.943, 0.5837, 0.943, 0.5837, 0.943, 0.5837, 0.943, 0.5837, 0.943, 0.5837, 0.943, 0.5837, 0.943, 0.5837, 0.943, 0.5837, 0.943, 0.5837, 0.943, 0.5837, 0.943, 0.5837, 0.943, 0.5837, 0.943, 0.5837, 0.943, 0.5837, 0.943, 0.5837, 0.943, 0.5837, 0.943, 0.5837, 0.943, 0.5837, 0.943, 0.5837, 0.943, 0.5837, 0.943, 0.5837, 0.943, 0.5837, 0.943, 0.5837, 0.943, 0.5837, 0.943, 0.5837, 0.943, 0.5837, 0.943, 0.5837, 0.943, 0.5837, 0.943, 0.5837, 0.943, 0.5837, 0.943, 0.5837, 0.943, 0.5837, 0.943, 0.5837, 0.943, 0.5837, 0.943, 0.5837, 0.943, 0.5837, 0.943, 0.5837, 0.943, 0.5837, 0.943, 0.5837, 0.943, 0.5837, 0.943, 0.5837, 0.943, 0.5837, 0.943, 0.5837, 0.943, 0.5837, 0.943, 0.5837, 0.943, 0.5837, 0.943, 0.5837, 0.943, 0.5837, 0.943, 0.5837, 0.943, 0.5837, 0.943, 0.5837, 0.943, 0.5837, 0.943, 0.5837, 0.943, 0.5837, 0.943, 0.5837, 0.943, 0.5837, 0.943, 0.5837, 0.943, 0.5837, 0.943, 0.5837, 0.943, 0.5837, 0.943, 0.5837, 0.943, 0.5837, 0.943, 0.5837, 0.943, 0.5837, 0.943, 0.5837, 0.943, 0.5837, 0.943, 0.5837, 0.943, 0.5837, 0.943, 0.5837, 0.943, 0.5837, 0.943, 0.5837, 0.943, 0.5837, 0.943, 0.5837, 0.943, 0.5837, 0.943, 0.5837, 0.943, 0.5837, 0.943, 0.5837, 0.943, 0.5837, 0.943, 0.5837, 0.943, 0.5837, 0.943, 0.5837, 0.943, 0.5837, 0.943, 0.5837, 0.943, 0.5837, 0.943, 0.5837, 0.943, 0.5837, 0.943, 0.5837, 0.943, 0.5837, 0.943, 0.5837, 0.943, 0.5837, 0.943, 0.5837, 0.943, 0.5837, 0.943, 0.5837, 0.943, 0.5837, 0.943, 0.5837, 0.943, 0.5837, 0.943, 0.5837, 0.943, 0.5837, 0.943, 0.5837, 0.943, 0.5837, 0.943, 0.5837, 0.943, 0.5837, 0.943, 0.5837, 0.943, 0.5837, 0.943, 0.5837, 0.943, 0.5837, 0.943, 0.5837, 0.943, 0.5837, 0.943, 0.5837, 0.943, 0.5837, 0.943, 0.5837, 0.943, 0.5837, 0.943, 0.5837, 0.943, 0.5837, 0.943, 0.5837, 0.943, 0.5837, 0.943, 0.5837, 0.943, 0.5837, 0.943, 0.5837, 0.943, 0.5837, 0.943, 0.5837, 0.943, 0.5837, 0.943, 0.5837, 0.943, 0.5837, 0.943, 0.5837, 0.943, 0.5837, 0.943, 0.5837, 0.943, 0.5837, 0.943, 0.5837, 0.943, 0.5837, 0.943, 0.5837, 0.943, 0.5837, 0.943, 0.5837, 0.943, 0.5837, 0.943, 0.5837, 0.943, 0.5837, 0.943, 0.5837, 0.943, 0.5837, 0.943, 0.5837, 0.943, 0.5837, 0.943, 0.5837, 0.943, 0.5837, 0.943, 0.5837, 0.943, 0.5837, 0.943, 0.5837, 0.943, 0.5837, 0.943, 0.5837, 0.943, 0.5837, 0.943, 0.5837, 0.943, 0.5837, 0.943, 0.5837, 0.943, 0.5837, 0.943, 0.5837, 0.943, 0.5837, 0.943, 0.5837, 0.943, 0.5837, 0.943, 0.5837, 0.943, 0.5837, 0.943, 0.5837, 0.943, 0.5837, 0.943, 0.5837, 0.943, 0.5837, 0.943, 0.5837, 0.943, 0.5837, 0.943, 0.5837, 0.943, 0.5837, 0.943, 0.5837, 0.943, 0.5837, 0.943, 0.5837, 0.943, 0.5837, 0.943, 0.5837, 0.943, 0.5837, 0.943, 0.5837, 0.943, 0.5837, 0.943, 0.5837, 0.943, 0.5837, 0.943, 0.5837, 0.943, 0.5837, 0.943, 0.5837, 0.943, 0.5837, 0.943, 0.5837, 0.943, 0.5837, 0.943, 0.5837, 0.943, 0.5837, 0.943, 0.5837, 0.943, 0.5837, 0.943, 0.5837, 0.943, 0.5837, 0.943, 0.5837, 0.943, 0.5837, 0.943, 0.5837, 0.943, 0.5837, 0.943, 0.5837, 0.943, 0.5837, 0.943, 0.5837, 0.943, 0.5837, 0.943, 0.5837, 0.943, 0.5837, 0.943, 0.5837, 0.943, 0.5837, 0.943, 0.5837, 0.943, 0.5837, 0.943, 0.5837, 0.943, 0.5837, 0.943, 0.5837, 0.943, 0.5837, 0.943, 0.5837, 0.943, 0.5837, 0.943, 0.5837, 0.943, 0.5837, 0.943, 0.5837, 0.943, 0.5837, 0.943, 0.5837, 0.943, 0.5837, 0.943, 0.5837, 0.943, 0.5837, 0.943, 0.5837, 0.943, 0.5837, 0.943, 0.5837, 0.943, 0.5837, 0.943, 0.5837, 0.943, 0.5837, 0.943, 0.5837, 0.943, 0.5837, 0.943, 0.5837, 0.943, 0.5837, 0.943, 0.5837, 0.943, 0.5837, 0.943, 0.5837, 0.943, 0.5837, 0.943, 0.5837, 0.943, 0.5837, 0.943, 0.5837, 0.943, 0.5837, 0.943, 0.5837, 0.943, 0.5837, 0.943, 0.5837, 0.943, 0.5837, 0.943, 0.5837, 0.943, 0.5837, 0.943, 0.5837, 0.943, 0.5837, 0.943, 0.5837, 0.943, 0.5837, 0.943, 0.5837, 0.943, 0.5837, 0.943, 0.5837, 0.943, 0.5837, 0.943, 0.5837, 0.943, 0.5837, 0.943, 0.5837, 0.943, 0.5837, 0.943, 0.5837, 0.943, 0.5837, 0.943, 0.5837, 0.943, 0.5837, 0.943, 0.5837, 0.943, 0.5837, 0.943, 0.5837, 0.943, 0.5837, 0.943, 0.5837, 0.943, 0.5837, 0.943, 0.5837, 0.943, 0.5837, 0.943, 0.5837, 0.943, 0.5837, 0.943, 0.5837, 0.943, 0.5837, 0.943, 0.5837, 0.943, 0.6796, 0.9652, 0.6796, 0.9652, 0.6796, 0.9652, 0.6796, 0.9652, 0.6796, 0.9652, 0.6796, 0.9652, 0.6796, 0.9652, 0.6796, 0.9652, 0.5861, 0.9602, 0.5861, 0.9602, 0.5861, 0.9602, 0.5861, 0.9602, 0.6796, 0.9652, 0.6796, 0.9652, 0.6796, 0.9652, 0.6796, 0.9652, 0.6796, 0.9652, 0.6796, 0.9652, 0.6796, 0.9652, 0.6796, 0.9652, 0.6796, 0.9652, 0.6796, 0.9652, 0.6796, 0.9652, 0.6796, 0.9652, 0.6796, 0.9652, 0.6796, 0.9652, 0.6796, 0.9652, 0.6796, 0.9652, 0.6796, 0.9652, 0.6796, 0.9652, 0.6796, 0.9652, 0.6796, 0.9652, 0.6796, 0.9652, 0.6796, 0.9652, 0.6796, 0.9652, 0.6796, 0.9652, 0.6796, 0.9652, 0.6796, 0.9652, 0.6796, 0.9652, 0.6796, 0.9652, 0.6796, 0.9652, 0.6796, 0.9652, 0.6796, 0.9652, 0.6796, 0.9652, 0.5861, 0.9602, 0.6796, 0.9652, 0.6796, 0.9652, 0.6796, 0.9652, 0.5714, 0.9725, 0.5714, 0.9725, 0.5714, 0.9725, 0.5714, 0.9725, 0.5714, 0.9725, 0.5714, 0.9725, 0.5714, 0.9725, 0.5714, 0.9725, 0.5714, 0.9725, 0.5714, 0.9725, 0.5714, 0.9725, 0.5714, 0.9725, 0.5714, 0.9725, 0.5714, 0.9725, 0.5714, 0.9725, 0.5714, 0.9725, 0.5714, 0.9725, 0.5714, 0.9725, 0.5714, 0.9725, 0.5714, 0.9725, 0.5714, 0.9725, 0.5714, 0.9725, 0.5714, 0.9725, 0.5714, 0.9725, 0.5714, 0.9725, 0.5714, 0.9725, 0.5714, 0.9725, 0.5714, 0.9725, 0.5714, 0.9725, 0.5714, 0.9725, 0.5714, 0.9725, 0.5714, 0.9725, 0.5714, 0.9725, 0.5714, 0.9725, 0.5714, 0.9725, 0.5714, 0.9725, 0.5714, 0.9725, 0.5714, 0.9725, 0.5714, 0.9725, 0.5714, 0.9725, 0.5714, 0.9725, 0.5714, 0.9725, 0.5714, 0.9725, 0.5714, 0.9725, 0.5714, 0.9725, 0.5714, 0.9725, 0.5714, 0.9725, 0.5714, 0.9725, 0.5714, 0.9725, 0.5714, 0.9725, 0.5714, 0.9725, 0.5714, 0.9725, 0.5714, 0.9725, 0.5714, 0.9725, 0.5714, 0.9725, 0.5714, 0.9725, 0.5714, 0.9725, 0.5714, 0.9725, 0.5714, 0.9725, 0.5714, 0.9725, 0.5714, 0.9725, 0.5714, 0.9725, 0.5714, 0.9725, 0.5714, 0.9725, 0.5714, 0.9725, 0.5714, 0.9725, 0.5714, 0.9725, 0.5714, 0.9725, 0.5714, 0.9725, 0.5714, 0.9725, 0.5714, 0.9725, 0.5714, 0.9725, 0.5714, 0.9725, 0.5714, 0.9725, 0.5714, 0.9725, 0.5714, 0.9725, 0.5714, 0.9725, 0.5714, 0.9725, 0.5714, 0.9725, 0.5714, 0.9725, 0.5714, 0.9725, 0.5714, 0.9725, 0.5714, 0.9725, 0.5714, 0.9725, 0.5714, 0.9725, 0.5714, 0.9725, 0.5714, 0.9725, 0.5714, 0.9725, 0.5714, 0.9725, 0.5714, 0.9725, 0.5714, 0.9725, 0.5714, 0.9725, 0.5714, 0.9725, 0.5714, 0.9725, 0.5714, 0.9725, 0.5714, 0.9725, 0.5714, 0.9725, 0.5714, 0.9725, 0.5714, 0.9725, 0.5714, 0.9725, 0.5714, 0.9725, 0.5714, 0.9725, 0.5714, 0.9725, 0.5714, 0.9725, 0.5714, 0.9725, 0.5714, 0.9725, 0.5714, 0.9725, 0.5714, 0.9725, 0.5714, 0.9725, 0.5714, 0.9725, 0.5714, 0.9725, 0.5714, 0.9725, 0.5837, 0.943, 0.5837, 0.943, 0.5837, 0.943, 0.5837, 0.943, 0.5837, 0.943, 0.5837, 0.943, 0.5837, 0.943, 0.5837, 0.943, 0.5837, 0.943, 0.5837, 0.943, 0.5837, 0.943, 0.5837, 0.943, 0.5837, 0.943, 0.5837, 0.943, 0.5837, 0.943, 0.5837, 0.943, 0.5837, 0.943, 0.5837, 0.943, 0.5837, 0.943, 0.5837, 0.943, 0.5837, 0.943, 0.5837, 0.943, 0.5837, 0.943, 0.5837, 0.943, 0.5837, 0.943, 0.5837, 0.943, 0.5837, 0.943, 0.5837, 0.943, 0.5837, 0.943, 0.5837, 0.943, 0.5837, 0.943, 0.5837, 0.943, 0.9454, 0.9406, 0.9454, 0.9406, 0.9454, 0.9406, 0.9454, 0.9406, 0.9454, 0.9406, 0.9454, 0.9406, 0.9454, 0.9406, 0.9454, 0.9406, 0.5837, 0.943, 0.5837, 0.943, 0.5837, 0.943, 0.5837, 0.943, 0.5837, 0.943, 0.5837, 0.943, 0.5837, 0.943, 0.5837, 0.943, 0.5837, 0.943, 0.5837, 0.943, 0.5837, 0.943, 0.5837, 0.943, 0.5837, 0.943, 0.5837, 0.943, 0.5837, 0.943, 0.5837, 0.943, 0.5837, 0.943, 0.5837, 0.943, 0.5837, 0.943, 0.5837, 0.943, 0.5837, 0.943, 0.5837, 0.943, 0.5837, 0.943, 0.5837, 0.943, 0.5837, 0.943, 0.5837, 0.943, 0.5837, 0.943, 0.5837, 0.943, 0.5837, 0.943, 0.5837, 0.943, 0.5837, 0.943, 0.5837, 0.943, 0.5837, 0.943, 0.5837, 0.943, 0.5837, 0.943, 0.5837, 0.943, 0.5837, 0.943, 0.5837, 0.943, 0.5837, 0.943, 0.5837, 0.943, 0.5837, 0.943, 0.5837, 0.943, 0.5837, 0.943, 0.5837, 0.943, 0.5837, 0.943, 0.5837, 0.943, 0.5837, 0.943, 0.5837, 0.943, 0.5837, 0.943, 0.5837, 0.943, 0.5837, 0.943, 0.5837, 0.943, 0.5837, 0.943, 0.5837, 0.943, 0.5837, 0.943, 0.5837, 0.943, 0.5837, 0.943, 0.5837, 0.943, 0.5837, 0.943, 0.5837, 0.943, 0.9602, 0.9184, 0.9602, 0.9184, 0.9602, 0.9184, 0.9602, 0.9184, 0.9602, 0.9184, 0.9602, 0.9184, 0.9602, 0.9184, 0.9602, 0.9184, 0.5837, 0.943, 0.5837, 0.943, 0.5837, 0.943, 0.5837, 0.943, 0.5837, 0.943, 0.5837, 0.943, 0.5837, 0.943, 0.5837, 0.943, 0.5837, 0.943, 0.5837, 0.943, 0.5837, 0.943, 0.5837, 0.943, 0.5837, 0.943, 0.5837, 0.943, 0.5837, 0.943, 0.5837, 0.943, 0.5837, 0.943, 0.5837, 0.943, 0.5837, 0.943, 0.5837, 0.943, 0.5837, 0.943, 0.5837, 0.943, 0.5837, 0.943, 0.5837, 0.943, 0.5837, 0.943, 0.5837, 0.943, 0.5837, 0.943, 0.5837, 0.943, 0.6895, 0.9627, 0.6895, 0.9627, 0.6895, 0.9627, 0.6895, 0.9627, 0.6895, 0.9627, 0.6895, 0.9627, 0.6895, 0.9627, 0.6895, 0.9627, 0.6895, 0.9627, 0.6895, 0.9627, 0.6895, 0.9627, 0.6895, 0.9627, 0.6895, 0.9627, 0.6895, 0.9627, 0.6895, 0.9627, 0.6895, 0.9627, 0.6895, 0.9627, 0.6895, 0.9627, 0.6895, 0.9627, 0.6895, 0.9627, 0.6895, 0.9627, 0.6895, 0.9627, 0.6895, 0.9627, 0.6895, 0.9627, 0.6895, 0.9627, 0.6895, 0.9627, 0.6895, 0.9627, 0.6895, 0.9627, 0.6895, 0.9627, 0.6895, 0.9627, 0.6895, 0.9627, 0.6895, 0.9627, 0.6895, 0.9627, 0.6895, 0.9627, 0.6895, 0.9627, 0.6895, 0.9627, 0.6895, 0.9627, 0.6895, 0.9627, 0.6895, 0.9627, 0.6895, 0.9627, 0.6895, 0.9627, 0.6895, 0.9627, 0.6895, 0.9627, 0.6895, 0.9627, 0.6895, 0.9627, 0.6895, 0.9627, 0.6895, 0.9627, 0.6895, 0.9627, 0.6895, 0.9627, 0.6895, 0.9627, 0.6895, 0.9627, 0.6895, 0.9627, 0.6895, 0.9627, 0.6895, 0.9627, 0.6895, 0.9627, 0.6895, 0.9627, 0.6895, 0.9627, 0.6895, 0.9627, 0.6895, 0.9627, 0.6895, 0.9627, 0.6895, 0.9627, 0.6895, 0.9627, 0.6895, 0.9627, 0.6895, 0.9627, 0.6895, 0.9627, 0.6895, 0.9627, 0.6895, 0.9627, 0.6895, 0.9627, 0.6895, 0.9627, 0.6895, 0.9627, 0.6895, 0.9627, 0.6895, 0.9627, 0.6895, 0.9627, 0.6895, 0.9627, 0.6895, 0.9627, 0.6895, 0.9627, 0.6895, 0.9627, 0.6895, 0.9627, 0.6895, 0.9627, 0.6895, 0.9627, 0.6895, 0.9627, 0.6895, 0.9627, 0.6895, 0.9627, 0.6895, 0.9627, 0.6895, 0.9627, 0.6895, 0.9627, 0.6895, 0.9627, 0.6895, 0.9627, 0.6895, 0.9627, 0.6895, 0.9627, 0.6895, 0.9627, 0.6895, 0.9627, 0.6895, 0.9627, 0.6895, 0.9627, 0.6895, 0.9627, 0.6895, 0.9627, 0.6895, 0.9627, 0.6895, 0.9627, 0.6895, 0.9627, 0.6895, 0.9627, 0.6895, 0.9627, 0.6895, 0.9627, 0.6895, 0.9627, 0.6895, 0.9627, 0.6895, 0.9627, 0.6895, 0.9627, 0.6895, 0.9627, 0.6895, 0.9627, 0.6895, 0.9627, 0.6895, 0.9627, 0.6895, 0.9627, 0.6895, 0.9627, 0.6895, 0.9627, 0.6895, 0.9627, 0.6895, 0.9627, 0.6895, 0.9627, 0.6895, 0.9627, 0.6895, 0.9627, 0.6895, 0.9627, 0.6895, 0.9627, 0.6895, 0.9627, 0.6895, 0.9627, 0.6895, 0.9627, 0.6895, 0.9627, 0.6895, 0.9627, 0.6895, 0.9627, 0.6895, 0.9627, 0.6895, 0.9627, 0.6895, 0.9627, 0.6895, 0.9627, 0.6895, 0.9627, 0.6895, 0.9627, 0.6895, 0.9627, 0.6895, 0.9627, 0.6895, 0.9627, 0.6895, 0.9627, 0.6895, 0.9627, 0.6895, 0.9627, 0.6895, 0.9627, 0.6895, 0.9627, 0.6895, 0.9627, 0.6895, 0.9627, 0.6895, 0.9627, 0.6895, 0.9627, 0.6895, 0.9627, 0.6895, 0.9627, 0.6895, 0.9627, 0.6895, 0.9627, 0.6895, 0.9627, 0.6895, 0.9627, 0.6895, 0.9627, 0.6895, 0.9627, 0.6895, 0.9627, 0.6895, 0.9627, 0.6895, 0.9627, 0.6895, 0.9627, 0.6895, 0.9627, 0.6895, 0.9627, 0.6895, 0.9627, 0.6895, 0.9627, 0.6895, 0.9627, 0.6895, 0.9627, 0.6895, 0.9627, 0.6895, 0.9627, 0.6895, 0.9627, 0.6895, 0.9627, 0.6895, 0.9627, 0.6895, 0.9627, 0.6895, 0.9627, 0.6895, 0.9627, 0.6895, 0.9627, 0.6895, 0.9627, 0.6895, 0.9627, 0.6895, 0.9627, 0.6895, 0.9627, 0.6895, 0.9627, 0.6895, 0.9627, 0.6895, 0.9627, 0.6895, 0.9627, 0.6895, 0.9627, 0.6895, 0.9627, 0.6895, 0.9627, 0.6895, 0.9627, 0.6895, 0.9627, 0.6895, 0.9627, 0.6895, 0.9627, 0.6895, 0.9627, 0.6895, 0.9627, 0.6895, 0.9627, 0.6895, 0.9627, 0.6895, 0.9627, 0.6895, 0.9627, 0.6895, 0.9627, 0.6895, 0.9627, 0.6895, 0.9627, 0.6895, 0.9627, 0.6895, 0.9627, 0.6895, 0.9627, 0.6895, 0.9627, 0.6895, 0.9627, 0.6895, 0.9627, 0.6895, 0.9627, 0.6895, 0.9627, 0.6895, 0.9627, 0.6895, 0.9627, 0.6895, 0.9627, 0.6895, 0.9627, 0.6895, 0.9627, 0.6895, 0.9627, 0.6895, 0.9627, 0.6895, 0.9627, 0.6895, 0.9627, 0.6895, 0.9627, 0.6895, 0.9627, 0.6895, 0.9627, 0.6895, 0.9627, 0.6895, 0.9627, 0.6895, 0.9627, 0.6895, 0.9627, 0.6895, 0.9627, 0.6895, 0.9627, 0.6895, 0.9627, 0.6895, 0.9627, 0.6895, 0.9627, 0.6895, 0.9627, 0.6895, 0.9627, 0.6895, 0.9627, 0.6895, 0.9627, 0.6895, 0.9627, 0.6895, 0.9627, 0.6895, 0.9627, 0.6895, 0.9627, 0.6895, 0.9627, 0.6895, 0.9627, 0.6895, 0.9627, 0.6895, 0.9627, 0.6895, 0.9627, 0.6895, 0.9627, 0.6895, 0.9627, 0.6895, 0.9627, 0.6895, 0.9627, 0.6895, 0.9627, 0.6895, 0.9627, 0.6895, 0.9627, 0.6895, 0.9627, 0.6895, 0.9627, 0.6895, 0.9627, 0.6895, 0.9627, 0.6895, 0.9627, 0.6895, 0.9627, 0.6895, 0.9627, 0.6895, 0.9627, 0.6895, 0.9627, 0.6895, 0.9627, 0.6895, 0.9627, 0.6895, 0.9627, 0.6895, 0.9627, 0.6895, 0.9627, 0.6895, 0.9627, 0.6895, 0.9627, 0.6895, 0.9627, 0.6895, 0.9627, 0.6895, 0.9627, 0.6895, 0.9627, 0.6895, 0.9627, 0.6895, 0.9627, 0.6895, 0.9627, 0.6895, 0.9627, 0.6895, 0.9627, 0.6895, 0.9627, 0.6895, 0.9627, 0.6895, 0.9627, 0.6895, 0.9627, 0.6895, 0.9627, 0.6895, 0.9627, 0.6895, 0.9627, 0.6895, 0.9627, 0.6895, 0.9627, 0.6895, 0.9627, 0.6895, 0.9627, 0.6895, 0.9627, 0.6895, 0.9627, 0.6895, 0.9627, 0.6895, 0.9627, 0.6895, 0.9627, 0.6895, 0.9627, 0.6895, 0.9627, 0.6895, 0.9627, 0.6895, 0.9627, 0.6895, 0.9627, 0.6895, 0.9627, 0.6895, 0.9627, 0.6895, 0.9627, 0.6895, 0.9627, 0.6895, 0.9627, 0.6895, 0.9627, 0.6895, 0.9627, 0.6895, 0.9627, 0.6895, 0.9627, 0.6895, 0.9627, 0.6895, 0.9627, 0.6895, 0.9627, 0.6895, 0.9627, 0.6895, 0.9627, 0.6895, 0.9627, 0.6895, 0.9627, 0.6895, 0.9627, 0.6895, 0.9627, 0.6895, 0.9627, 0.6895, 0.9627, 0.6895, 0.9627, 0.6895, 0.9627, 0.6895, 0.9627, 0.6895, 0.9627, 0.6895, 0.9627, 0.6895, 0.9627, 0.6895, 0.9627, 0.6895, 0.9627, 0.6895, 0.9627, 0.6895, 0.9627, 0.6895, 0.9627, 0.6895, 0.9627, 0.6895, 0.9627, 0.6895, 0.9627, 0.6895, 0.9627, 0.6895, 0.9627, 0.6895, 0.9627, 0.6895, 0.9627, 0.6895, 0.9627, 0.6895, 0.9627, 0.6895, 0.9627, 0.6895, 0.9627, 0.6895, 0.9627, 0.6895, 0.9627, 0.6895, 0.9627, 0.6895, 0.9627, 0.6895, 0.9627, 0.6895, 0.9627, 0.6895, 0.9627, 0.6895, 0.9627, 0.6895, 0.9627, 0.6895, 0.9627, 0.6895, 0.9627, 0.6895, 0.9627, 0.6895, 0.9627, 0.6895, 0.9627, 0.6895, 0.9627, 0.6895, 0.9627, 0.6895, 0.9627, 0.6895, 0.9627, 0.6895, 0.9627, 0.6895, 0.9627, 0.6895, 0.9627, 0.6895, 0.9627, 0.6895, 0.9627, 0.6895, 0.9627, 0.6895, 0.9627, 0.6895, 0.9627, 0.6895, 0.9627, 0.6895, 0.9627, 0.6895, 0.9627, 0.6895, 0.9627, 0.6895, 0.9627, 0.6895, 0.9627, 0.6895, 0.9627, 0.6895, 0.9627, 0.6895, 0.9627, 0.6895, 0.9627, 0.6895, 0.9627, 0.6895, 0.9627, 0.6895, 0.9627, 0.6895, 0.9627, 0.6895, 0.9627, 0.6895, 0.9627, 0.6895, 0.9627, 0.6895, 0.9627, 0.6895, 0.9627, 0.6895, 0.9627, 0.6895, 0.9627, 0.6895, 0.9627, 0.6895, 0.9627, 0.6895, 0.9627, 0.6895, 0.9627, 0.6895, 0.9627, 0.6895, 0.9627, 0.6895, 0.9627, 0.6895, 0.9627, 0.6895, 0.9627, 0.6895, 0.9627, 0.6895, 0.9627, 0.6895, 0.9627, 0.6895, 0.9627, 0.6895, 0.9627, 0.6895, 0.9627, 0.6895, 0.9627, 0.6895, 0.9627, 0.6895, 0.9627, 0.6895, 0.9627, 0.6895, 0.9627, 0.6895, 0.9627, 0.6895, 0.9627, 0.6895, 0.9627, 0.6895, 0.9627, 0.6895, 0.9627, 0.6895, 0.9627, 0.6895, 0.9627, 0.6895, 0.9627, 0.6895, 0.9627, 0.6895, 0.9627, 0.6895, 0.9627, 0.6895, 0.9627, 0.6895, 0.9627, 0.6895, 0.9627, 0.6895, 0.9627, 0.6895, 0.9627, 0.6895, 0.9627, 0.6895, 0.9627, 0.6895, 0.9627, 0.6895, 0.9627, 0.6895, 0.9627, 0.6895, 0.9627, 0.6895, 0.9627, 0.6895, 0.9627, 0.6895, 0.9627, 0.6895, 0.9627, 0.6895, 0.9627, 0.6895, 0.9627, 0.6895, 0.9627, 0.6895, 0.9627, 0.6895, 0.9627, 0.6895, 0.9627, 0.6895, 0.9627, 0.6895, 0.9627, 0.6895, 0.9627, 0.6895, 0.9627, 0.6895, 0.9627, 0.6895, 0.9627, 0.6895, 0.9627, 0.6895, 0.9627, 0.6895, 0.9627, 0.6895, 0.9627, 0.6895, 0.9627, 0.6895, 0.9627, 0.6895, 0.9627, 0.6895, 0.9627, 0.6895, 0.9627, 0.6895, 0.9627, 0.6895, 0.9627, 0.6895, 0.9627, 0.6895, 0.9627, 0.6895, 0.9627, 0.6895, 0.9627, 0.6895, 0.9627, 0.6895, 0.9627, 0.6895, 0.9627, 0.6895, 0.9627, 0.6895, 0.9627, 0.6895, 0.9627, 0.6895, 0.9627, 0.6895, 0.9627, 0.6895, 0.9627, 0.6895, 0.9627, 0.6895, 0.9627, 0.6895, 0.9627, 0.6895, 0.9627, 0.6895, 0.9627, 0.6895, 0.9627, 0.6895, 0.9627, 0.6895, 0.9627, 0.6895, 0.9627, 0.6895, 0.9627, 0.6895, 0.9627, 0.6895, 0.9627, 0.6895, 0.9627, 0.6895, 0.9627, 0.6895, 0.9627, 0.6895, 0.9627, 0.6895, 0.9627, 0.6895, 0.9627, 0.6895, 0.9627, 0.6895, 0.9627, 0.6895, 0.9627, 0.6895, 0.9627, 0.6895, 0.9627, 0.6895, 0.9627, 0.6895, 0.9627, 0.6895, 0.9627, 0.6895, 0.9627, 0.6895, 0.9627, 0.6895, 0.9627, 0.6895, 0.9627, 0.6895, 0.9627, 0.6895, 0.9627, 0.6895, 0.9627, 0.6895, 0.9627, 0.6895, 0.9627, 0.6895, 0.9627, 0.6895, 0.9627, 0.6895, 0.9627, 0.6895, 0.9627, 0.6895, 0.9627, 0.6895, 0.9627, 0.6895, 0.9627, 0.6895, 0.9627, 0.6895, 0.9627, 0.6895, 0.9627, 0.6895, 0.9627, 0.6895, 0.9627, 0.6895, 0.9627, 0.6895, 0.9627, 0.6895, 0.9627, 0.6895, 0.9627, 0.6895, 0.9627, 0.6895, 0.9627, 0.6895, 0.9627, 0.6895, 0.9627, 0.6895, 0.9627, 0.6895, 0.9627, 0.6895, 0.9627, 0.6895, 0.9627, 0.6895, 0.9627, 0.6895, 0.9627, 0.6895, 0.9627, 0.6895, 0.9627, 0.6895, 0.9627, 0.6895, 0.9627, 0.6895, 0.9627, 0.6895, 0.9627, 0.6895, 0.9627, 0.6895, 0.9627, 0.6895, 0.9627, 0.6895, 0.9627, 0.6895, 0.9627, 0.6895, 0.9627, 0.6895, 0.9627, 0.6895, 0.9627, 0.6895, 0.9627, 0.6895, 0.9627, 0.6895, 0.9627, 0.6895, 0.9627, 0.6895, 0.9627, 0.6895, 0.9627, 0.6895, 0.9627, 0.6895, 0.9627, 0.6895, 0.9627, 0.6895, 0.9627, 0.6895, 0.9627, 0.6895, 0.9627, 0.6895, 0.9627, 0.6895, 0.9627, 0.6895, 0.9627, 0.6895, 0.9627, 0.6895, 0.9627, 0.6895, 0.9627, 0.6895, 0.9627, 0.6895, 0.9627, 0.6895, 0.9627, 0.6895, 0.9627, 0.6895, 0.9627, 0.6895, 0.9627, 0.6895, 0.9627, 0.6895, 0.9627, 0.6895, 0.9627, 0.6895, 0.9627, 0.6895, 0.9627, 0.6895, 0.9627, 0.6895, 0.9627, 0.6895, 0.9627, 0.6895, 0.9627, 0.6895, 0.9627, 0.6895, 0.9627, 0.6895, 0.9627, 0.6895, 0.9627, 0.6895, 0.9627, 0.6895, 0.9627, 0.6895, 0.9627, 0.6895, 0.9627, 0.6895, 0.9627, 0.6895, 0.9627, 0.6895, 0.9627, 0.6895, 0.9627, 0.6895, 0.9627, 0.6895, 0.9627, 0.6895, 0.9627, 0.6895, 0.9627, 0.6895, 0.9627, 0.6895, 0.9627, 0.6895, 0.9627, 0.6895, 0.9627, 0.6895, 0.9627, 0.6895, 0.9627, 0.6895, 0.9627, 0.6895, 0.9627, 0.6895, 0.9627, 0.6895, 0.9627, 0.6895, 0.9627, 0.6895, 0.9627, 0.6895, 0.9627, 0.6895, 0.9627, 0.6895, 0.9627, 0.6895, 0.9627, 0.6895, 0.9627, 0.6895, 0.9627, 0.6895, 0.9627, 0.6895, 0.9627, 0.6895, 0.9627, 0.6895, 0.9627, 0.6895, 0.9627, 0.6895, 0.9627, 0.6895, 0.9627, 0.6895, 0.9627, 0.6895, 0.9627, 0.6895, 0.9627, 0.6895, 0.9627, 0.6895, 0.9627, 0.6895, 0.9627, 0.6895, 0.9627, 0.6895, 0.9627, 0.6895, 0.9627, 0.6895, 0.9627, 0.6895, 0.9627, 0.6895, 0.9627, 0.6895, 0.9627, 0.6895, 0.9627, 0.6766, 0.965, 0.6763, 0.965, 0.6745, 0.9649, 0.6634, 0.9643, 0.6387, 0.963, 0.6634, 0.9643, 0.6745, 0.9649, 0.6763, 0.965, 0.9768, 0.9601, 0.9765, 0.9601, 0.9747, 0.96, 0.9636, 0.9594, 0.9389, 0.9581, 0.9636, 0.9594, 0.9747, 0.96, 0.9765, 0.9601, 0.9442, 0.4693, 0.9442, 0.4693, 0.9442, 0.4693, 0.9442, 0.4693, 0.9442, 0.4693, 0.9442, 0.4693, 0.9442, 0.4693, 0.9442, 0.4693, 0.9442, 0.4693, 0.9442, 0.4693, 0.9442, 0.4693, 0.9442, 0.4693, 0.9442, 0.4693, 0.9442, 0.4693, 0.9442, 0.4693, 0.9442, 0.4693, 0.9442, 0.4693, 0.9442, 0.4693, 0.9442, 0.4693, 0.9442, 0.4693, 0.9442, 0.4693, 0.9442, 0.4693, 0.9442, 0.4693, 0.9442, 0.4693, 0.9442, 0.4693, 0.9442, 0.4693, 0.9442, 0.4693, 0.9442, 0.4693, 0.9442, 0.4693, 0.9442, 0.4693, 0.9442, 0.4693, 0.9442, 0.4693, 0.8162, 0.457, 0.8162, 0.457, 0.8162, 0.457, 0.8162, 0.457, 0.8162, 0.457, 0.8162, 0.457, 0.8162, 0.457, 0.8162, 0.457, 0.9442, 0.4693, 0.9442, 0.4693, 0.9442, 0.4693, 0.9442, 0.4693, 0.9442, 0.4693, 0.9442, 0.4693, 0.9442, 0.4693, 0.9442, 0.4693, 0.9442, 0.4693, 0.9442, 0.4693, 0.9442, 0.4693, 0.9442, 0.4693, 0.9442, 0.4693, 0.9442, 0.4693, 0.9442, 0.4693, 0.9442, 0.4693, 0.9442, 0.4693, 0.9442, 0.4693, 0.9442, 0.4693, 0.9442, 0.4693, 0.9442, 0.4693, 0.9442, 0.4693, 0.9442, 0.4693, 0.9442, 0.4693, 0.9442, 0.4693, 0.9442, 0.4693, 0.9442, 0.4693, 0.9442, 0.4693, 0.9392, 0.5456, 0.9392, 0.5456, 0.9392, 0.5456, 0.9392, 0.5456, 0.9392, 0.5456, 0.9392, 0.5456, 0.9392, 0.5456, 0.9392, 0.5456, 0.9392, 0.5456, 0.9392, 0.5456, 0.9392, 0.5456, 0.9392, 0.5456, 0.9392, 0.5456, 0.9392, 0.5456, 0.9392, 0.5456, 0.9392, 0.5456, 0.9392, 0.5456, 0.9392, 0.5456, 0.9392, 0.5456, 0.9392, 0.5456, 0.9392, 0.5456, 0.9392, 0.5456, 0.9392, 0.5456, 0.9392, 0.5456, 0.9392, 0.5456, 0.9392, 0.5456, 0.9392, 0.5456, 0.9392, 0.5456, 0.9392, 0.5456, 0.9392, 0.5456, 0.9392, 0.5456, 0.9392, 0.5456])
me_cylinder.materials.append(mat_material_001)
me_cylinder.materials.append(mat_outlines)
me_cylinder.update()

# ---- objects
ob_cylinder = bpy.data.objects.new('Cylinder', me_cylinder)

# ---- transforms, parenting, visibility, modifiers, constraints
ob_cylinder.location = (0.0, 0.0, 0.0)
_m = ob_cylinder.modifiers.new('Auto Smooth', 'NODES')
_m.node_group = ng_auto_smooth
_gi = [s.identifier for s in ng_auto_smooth.interface.items_tree if s.item_type == 'SOCKET' and s.in_out == 'INPUT']
_m[_gi[1]] = 0.5236  # Angle

# ---- collection membership
col_collection.objects.link(ob_cylinder)

# ---- scene / render settings (as saved in the file)
scene.frame_start = 1; scene.frame_end = 250; scene.frame_set(1)
scene.render.engine = 'BLENDER_EEVEE_NEXT'
scene.cycles.sampling_pattern = 'TABULATED_SOBOL'
bpy.context.view_layer.update()

# ---- added for rendering (the .blend has no active camera and no usable light): camera, sun
cam_auto = bpy.data.cameras.new('AutoCamera')
cam_auto.lens = 50.0
cam_auto.sensor_width = 36.0
cam_auto.clip_end = 1000.0
ob_auto_camera = bpy.data.objects.new('AutoCamera', cam_auto)
scene.collection.objects.link(ob_auto_camera)
ob_auto_camera.location = (4.4702, -5.31232, 3.40102)
ob_auto_camera.rotation_euler = (1.09748, -7.21219e-08, 0.694738)
scene.camera = ob_auto_camera
light_auto_sun = bpy.data.lights.new('AutoSun', 'SUN')
light_auto_sun.energy = 3.0
light_auto_sun.angle = 0.0523599
ob_auto_sun = bpy.data.objects.new('AutoSun', light_auto_sun)
scene.collection.objects.link(ob_auto_sun)
ob_auto_sun.rotation_euler = (0.872665, 0.174533, 0.523599)
bpy.context.view_layer.update()
